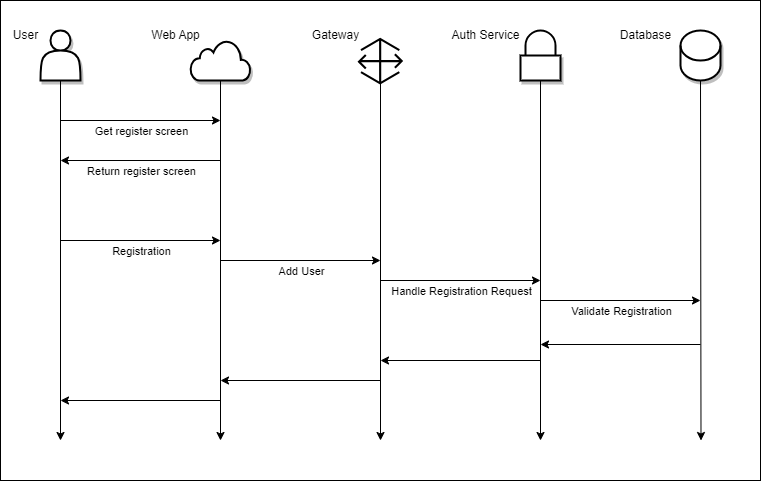

The diagram above was exported from draw.io. Its source (the exported page's mxGraphModel, read from the mxfile embedded in the PNG):
<mxGraphModel dx="279" dy="768" grid="1" gridSize="10" guides="1" tooltips="1" connect="1" arrows="1" fold="1" page="1" pageScale="1" pageWidth="1100" pageHeight="850" math="0" shadow="0">
  <root>
    <mxCell id="0" />
    <mxCell id="82" value="Background" parent="0" />
    <mxCell id="83" value="" style="whiteSpace=wrap;html=1;" parent="82" vertex="1">
      <mxGeometry width="760" height="480" as="geometry" />
    </mxCell>
    <mxCell id="85" value="" style="outlineConnect=0;verticalLabelPosition=bottom;verticalAlign=top;align=center;html=1;fontSize=12;fontStyle=0;aspect=fixed;pointerEvents=1;shape=mxgraph.aws4.gateway;shadow=0;fillColor=#000000;fontColor=#ffffff;strokeColor=none;strokeWidth=1;gradientColor=none;perimeterSpacing=1;" parent="82" vertex="1">
      <mxGeometry x="357" y="37" width="45.68" height="47.26" as="geometry" />
    </mxCell>
    <mxCell id="1" value="Diagram" parent="0" />
    <mxCell id="26" style="edgeStyle=none;html=1;startArrow=none;" parent="1" edge="1">
      <mxGeometry relative="1" as="geometry">
        <mxPoint x="60" y="440" as="targetPoint" />
        <mxPoint x="60" y="80" as="sourcePoint" />
      </mxGeometry>
    </mxCell>
    <mxCell id="13" value="" style="shape=actor;whiteSpace=wrap;html=1;shadow=1;strokeWidth=2;" parent="1" vertex="1">
      <mxGeometry x="40" y="30" width="40" height="50" as="geometry" />
    </mxCell>
    <mxCell id="27" style="edgeStyle=none;html=1;exitX=0.5;exitY=1;exitDx=0;exitDy=0;" parent="1" edge="1">
      <mxGeometry relative="1" as="geometry">
        <mxPoint x="220" y="440" as="targetPoint" />
        <mxPoint x="220" y="80" as="sourcePoint" />
      </mxGeometry>
    </mxCell>
    <mxCell id="28" style="edgeStyle=none;html=1;exitX=0.5;exitY=1;exitDx=0;exitDy=0;" parent="1" edge="1">
      <mxGeometry relative="1" as="geometry">
        <mxPoint x="380" y="440" as="targetPoint" />
        <mxPoint x="380" y="80" as="sourcePoint" />
      </mxGeometry>
    </mxCell>
    <mxCell id="30" style="edgeStyle=none;html=1;exitX=0.5;exitY=1;exitDx=0;exitDy=0;exitPerimeter=0;" parent="1" source="25" edge="1">
      <mxGeometry relative="1" as="geometry">
        <mxPoint x="700.5" y="440" as="targetPoint" />
      </mxGeometry>
    </mxCell>
    <mxCell id="25" value="&lt;br&gt;" style="shape=cylinder3;whiteSpace=wrap;html=1;boundedLbl=1;backgroundOutline=1;size=15;shadow=1;sketch=0;fillStyle=auto;fillColor=#FFFFFF;strokeWidth=2;" parent="1" vertex="1">
      <mxGeometry x="680" y="30" width="40" height="50" as="geometry" />
    </mxCell>
    <mxCell id="36" value="" style="endArrow=classic;html=1;" parent="1" edge="1">
      <mxGeometry width="50" height="50" relative="1" as="geometry">
        <mxPoint x="60" y="120" as="sourcePoint" />
        <mxPoint x="220" y="120" as="targetPoint" />
      </mxGeometry>
    </mxCell>
    <mxCell id="38" value="Get register screen" style="edgeLabel;html=1;align=center;verticalAlign=middle;resizable=0;points=[];" parent="36" vertex="1" connectable="0">
      <mxGeometry x="-0.4" y="2" relative="1" as="geometry">
        <mxPoint x="32" y="12" as="offset" />
      </mxGeometry>
    </mxCell>
    <mxCell id="39" value="" style="endArrow=classic;html=1;" parent="1" edge="1">
      <mxGeometry width="50" height="50" relative="1" as="geometry">
        <mxPoint x="220" y="160" as="sourcePoint" />
        <mxPoint x="60" y="160" as="targetPoint" />
      </mxGeometry>
    </mxCell>
    <mxCell id="41" value="Return register screen" style="edgeLabel;html=1;align=center;verticalAlign=middle;resizable=0;points=[];" parent="39" vertex="1" connectable="0">
      <mxGeometry x="-0.175" y="-3" relative="1" as="geometry">
        <mxPoint x="-14" y="13" as="offset" />
      </mxGeometry>
    </mxCell>
    <mxCell id="42" value="" style="edgeStyle=none;orthogonalLoop=1;jettySize=auto;html=1;" parent="1" edge="1">
      <mxGeometry width="100" relative="1" as="geometry">
        <mxPoint x="60" y="240" as="sourcePoint" />
        <mxPoint x="220" y="240" as="targetPoint" />
        <Array as="points" />
      </mxGeometry>
    </mxCell>
    <mxCell id="43" value="Registration" style="edgeLabel;html=1;align=center;verticalAlign=middle;resizable=0;points=[];" parent="42" vertex="1" connectable="0">
      <mxGeometry x="-0.3875" relative="1" as="geometry">
        <mxPoint x="31" y="10" as="offset" />
      </mxGeometry>
    </mxCell>
    <mxCell id="47" value="" style="edgeStyle=none;orthogonalLoop=1;jettySize=auto;html=1;" parent="1" edge="1">
      <mxGeometry width="100" relative="1" as="geometry">
        <mxPoint x="220" y="260" as="sourcePoint" />
        <mxPoint x="380" y="260" as="targetPoint" />
        <Array as="points" />
      </mxGeometry>
    </mxCell>
    <mxCell id="48" value="Add User" style="edgeLabel;html=1;align=center;verticalAlign=middle;resizable=0;points=[];" parent="47" vertex="1" connectable="0">
      <mxGeometry x="-0.25" y="-5" relative="1" as="geometry">
        <mxPoint x="20" y="5" as="offset" />
      </mxGeometry>
    </mxCell>
    <mxCell id="49" value="" style="endArrow=classic;html=1;" parent="1" edge="1">
      <mxGeometry width="50" height="50" relative="1" as="geometry">
        <mxPoint x="380" y="280" as="sourcePoint" />
        <mxPoint x="540" y="280" as="targetPoint" />
      </mxGeometry>
    </mxCell>
    <mxCell id="53" value="Handle Registration Request" style="edgeLabel;html=1;align=center;verticalAlign=middle;resizable=0;points=[];" parent="49" vertex="1" connectable="0">
      <mxGeometry x="-0.3949" y="3" relative="1" as="geometry">
        <mxPoint x="32" y="13" as="offset" />
      </mxGeometry>
    </mxCell>
    <mxCell id="56" value="" style="endArrow=classic;html=1;" parent="1" edge="1">
      <mxGeometry width="50" height="50" relative="1" as="geometry">
        <mxPoint x="540" y="80" as="sourcePoint" />
        <mxPoint x="540" y="440" as="targetPoint" />
      </mxGeometry>
    </mxCell>
    <mxCell id="57" value="" style="endArrow=classic;html=1;" parent="1" edge="1">
      <mxGeometry width="50" height="50" relative="1" as="geometry">
        <mxPoint x="540" y="300" as="sourcePoint" />
        <mxPoint x="700" y="300" as="targetPoint" />
      </mxGeometry>
    </mxCell>
    <mxCell id="58" value="Validate Registration" style="edgeLabel;html=1;align=center;verticalAlign=middle;resizable=0;points=[];" parent="57" vertex="1" connectable="0">
      <mxGeometry x="0.1545" y="2" relative="1" as="geometry">
        <mxPoint x="-12" y="12" as="offset" />
      </mxGeometry>
    </mxCell>
    <mxCell id="59" value="" style="endArrow=classic;html=1;" parent="1" edge="1">
      <mxGeometry width="50" height="50" relative="1" as="geometry">
        <mxPoint x="700" y="344" as="sourcePoint" />
        <mxPoint x="540" y="344" as="targetPoint" />
      </mxGeometry>
    </mxCell>
    <mxCell id="60" value="" style="endArrow=classic;html=1;" parent="1" edge="1">
      <mxGeometry width="50" height="50" relative="1" as="geometry">
        <mxPoint x="540" y="360" as="sourcePoint" />
        <mxPoint x="380" y="360" as="targetPoint" />
      </mxGeometry>
    </mxCell>
    <mxCell id="61" value="" style="endArrow=classic;html=1;" parent="1" edge="1">
      <mxGeometry width="50" height="50" relative="1" as="geometry">
        <mxPoint x="380" y="380" as="sourcePoint" />
        <mxPoint x="220" y="380" as="targetPoint" />
      </mxGeometry>
    </mxCell>
    <mxCell id="62" value="" style="endArrow=classic;html=1;" parent="1" edge="1">
      <mxGeometry width="50" height="50" relative="1" as="geometry">
        <mxPoint x="220" y="400" as="sourcePoint" />
        <mxPoint x="60" y="400" as="targetPoint" />
      </mxGeometry>
    </mxCell>
    <mxCell id="63" value="" style="html=1;verticalLabelPosition=bottom;align=center;labelBackgroundColor=#ffffff;verticalAlign=top;strokeWidth=2;strokeColor=#000000;shadow=1;dashed=0;shape=mxgraph.ios7.icons.cloud;" parent="1" vertex="1">
      <mxGeometry x="190" y="40" width="60" height="40" as="geometry" />
    </mxCell>
    <mxCell id="64" value="User" style="text;html=1;align=center;verticalAlign=middle;resizable=0;points=[];autosize=1;strokeColor=none;fillColor=none;" parent="1" vertex="1">
      <mxGeometry y="20" width="50" height="30" as="geometry" />
    </mxCell>
    <mxCell id="66" value="Web App" style="text;html=1;align=center;verticalAlign=middle;resizable=0;points=[];autosize=1;strokeColor=none;fillColor=none;" parent="1" vertex="1">
      <mxGeometry x="140" y="20" width="70" height="30" as="geometry" />
    </mxCell>
    <mxCell id="76" value="Gateway" style="text;html=1;align=center;verticalAlign=middle;resizable=0;points=[];autosize=1;strokeColor=none;fillColor=none;" parent="1" vertex="1">
      <mxGeometry x="300" y="20" width="70" height="30" as="geometry" />
    </mxCell>
    <mxCell id="77" value="" style="html=1;verticalLabelPosition=bottom;align=center;labelBackgroundColor=#ffffff;verticalAlign=top;strokeWidth=2;strokeColor=#000000;shadow=1;dashed=0;shape=mxgraph.ios7.icons.locked;" parent="1" vertex="1">
      <mxGeometry x="520" y="30" width="40" height="50" as="geometry" />
    </mxCell>
    <mxCell id="80" value="Auth Service" style="text;html=1;align=center;verticalAlign=middle;resizable=0;points=[];autosize=1;strokeColor=none;fillColor=none;" parent="1" vertex="1">
      <mxGeometry x="440" y="20" width="90" height="30" as="geometry" />
    </mxCell>
    <mxCell id="81" value="Database" style="text;html=1;align=center;verticalAlign=middle;resizable=0;points=[];autosize=1;strokeColor=none;fillColor=none;" parent="1" vertex="1">
      <mxGeometry x="610" y="20" width="70" height="30" as="geometry" />
    </mxCell>
  </root>
</mxGraphModel>